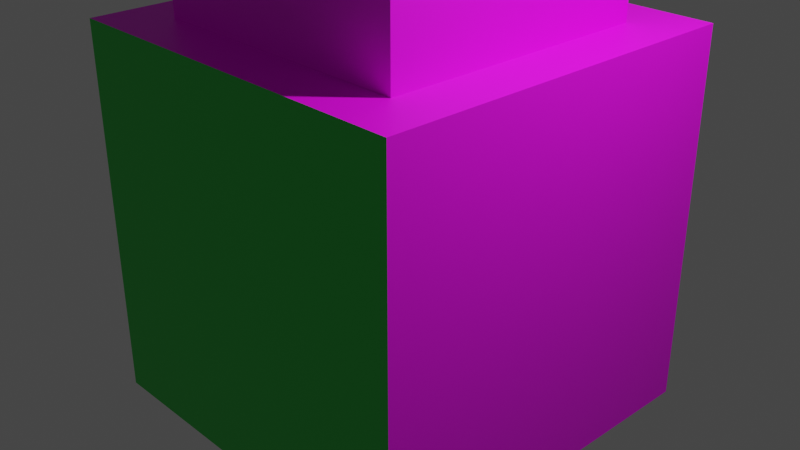 # Source: teset.blend  (saved by Blender 3.3.6; exported with 4.5.12 LTS)
import bpy
from mathutils import Matrix  # noqa: F401  (used for matrix-valued properties, if any)

bpy.ops.wm.read_factory_settings(use_empty=True)
scene = bpy.context.scene
scene.name = 'Scene'

# ---- collections
col_collection = bpy.data.collections.new('Collection'); scene.collection.children.link(col_collection)

# ---- images (referenced by path relative to the original .blend; pixels are not part of the script)
import os
ASSET_DIR = os.environ.get("B2B_ASSET_DIR", "")  # directory of the original .blend (textures are referenced by path, not embedded)
HERE = os.path.dirname(os.path.abspath(__file__))  # packed textures are extracted next to this script under _unpacked/

def load_image(name, relpath, width, height, colorspace="sRGB"):
    """Load a texture the original file referenced (path relative to the .blend, or extracted next to this script)."""
    p = next((c for c in (os.path.join(HERE, relpath), os.path.join(ASSET_DIR, relpath)) if relpath and os.path.exists(c)), "")
    if p:
        img = bpy.data.images.load(p, check_existing=True)
        img.name = name
    else:  # same state as the original file: an image datablock whose file is absent (Cycles renders it pink)
        img = bpy.data.images.new(name, width, height)
        img.source = "FILE"
        img.filepath = "//" + (relpath or name)
    img.colorspace_settings.name = colorspace
    return img
img_test_uv_png = load_image('test_uv.png', 'test_uv.png', 1024, 1024, 'sRGB')

# ---- materials (node trees are filled in below, after node groups)
mat_material = bpy.data.materials.new('Material')
mat_material.alpha_threshold = 0.0
mat_material.use_transparent_shadow = False
mat_material.roughness = 0.5
mat_material.line_color = (0.0, 0.0, 0.0, 1.0)
mat_x = bpy.data.materials.new('マテリアル')
mat_x.use_transparent_shadow = False

# ---- material node trees
mat_material.use_nodes = True; mat_material.node_tree.nodes.clear()
_N = mat_material.node_tree.nodes; _L = mat_material.node_tree.links
n0 = _N.new('ShaderNodeOutputMaterial'); n0.name = 'Material Output'; n0.location = (300, 300)
n1 = _N.new('ShaderNodeBsdfPrincipled'); n1.name = 'Principled BSDF'; n1.location = (10, 300)
n1.distribution = 'GGX'
n1.subsurface_method = 'RANDOM_WALK_SKIN'
n1.inputs[3].default_value = 1.45
n1.inputs[27].default_value = (0.0, 0.0, 0.0, 1.0)
n1.inputs[28].default_value = 1.0
n2 = _N.new('ShaderNodeTexImage'); n2.name = '画像テクスチャ'; n2.location = (-280, 280)
n2.image = img_test_uv_png
_L.new(n1.outputs[0], n0.inputs[0])
_L.new(n2.outputs[0], n1.inputs[0])
n0.is_active_output = True
mat_x.use_nodes = True; mat_x.node_tree.nodes.clear()
_N = mat_x.node_tree.nodes; _L = mat_x.node_tree.links
n0 = _N.new('ShaderNodeBsdfPrincipled'); n0.name = 'Principled BSDF'; n0.location = (10, 300)
n0.distribution = 'GGX'
n0.subsurface_method = 'RANDOM_WALK_SKIN'
n0.inputs[0].default_value = (0.07538, 0.8, 0.1255, 1.0)
n0.inputs[1].default_value = 0.937
n0.inputs[3].default_value = 1.45
n0.inputs[27].default_value = (0.0, 0.0, 0.0, 1.0)
n0.inputs[28].default_value = 1.0
n1 = _N.new('ShaderNodeOutputMaterial'); n1.name = 'Material Output'; n1.location = (300, 300)
_L.new(n0.outputs[0], n1.inputs[0])
n1.is_active_output = True

# ---- world
world_world = bpy.data.worlds.new('World'); scene.world = world_world
world_world.use_nodes = True; world_world.node_tree.nodes.clear()
_N = world_world.node_tree.nodes; _L = world_world.node_tree.links
n0 = _N.new('ShaderNodeOutputWorld'); n0.name = 'World Output'; n0.location = (300, 300)
n1 = _N.new('ShaderNodeBackground'); n1.name = 'Background'; n1.location = (10, 300)
n1.inputs[0].default_value = (0.05088, 0.05088, 0.05088, 1.0)
_L.new(n1.outputs[0], n0.inputs[0])
n0.is_active_output = True
world_world.color = (0.05088, 0.05088, 0.05088)
world_world.use_sun_shadow = False
world_world.sun_shadow_jitter_overblur = 0.0

# ---- cameras
cam_camera = bpy.data.cameras.new('Camera')
cam_camera.clip_end = 100.0
cam_camera.ortho_scale = 7.314

# ---- lights
light_light = bpy.data.lights.new('Light', 'POINT')
light_light.transmission_factor = 0.0
light_light.energy = 1000.0
light_light.shadow_soft_size = 0.1
light_light.shadow_maximum_resolution = 0.006
light_light.use_absolute_resolution = True

# ---- meshes
me_cube = bpy.data.meshes.new('Cube')
me_cube.from_pydata([(0.7245, 0.7245, 1.0), (1.0, 1.0, -1.0), (0.7245, -0.7245, 1.0), (1.0, -1.0, -1.0), (-0.7245, 0.7245, 1.0), (-1.0, 1.0, -1.0), (-0.7245, -0.7245, 1.0), (-1.0, -1.0, -1.0), (1.0, -1.0, 1.0), (-1.0, -1.0, 1.0), (1.0, 1.0, 1.0), (-1.0, 1.0, 1.0), (0.4307, -0.4307, 1.537), (-0.4307, -0.4307, 1.537), (0.4307, 0.4307, 1.537), (-0.4307, 0.4307, 1.537), (0.7245, -0.7245, 1.537), (-0.7245, -0.7245, 1.537), (0.7245, 0.7245, 1.537), (-0.7245, 0.7245, 1.537), (0.4307, -0.4307, 2.056), (-0.4307, -0.4307, 2.056), (0.4307, 0.4307, 2.056), (-0.4307, 0.4307, 2.056)], [], [(0, 4, 19, 18), (3, 8, 9, 7), (7, 9, 11, 5), (5, 1, 3, 7), (1, 10, 8, 3), (5, 11, 10, 1), (2, 6, 9, 8), (0, 2, 8, 10), (6, 4, 11, 9), (4, 0, 10, 11), (15, 13, 21, 23), (2, 0, 18, 16), (4, 6, 17, 19), (6, 2, 16, 17), (12, 13, 17, 16), (14, 12, 16, 18), (13, 15, 19, 17), (15, 14, 18, 19), (22, 23, 21, 20), (13, 12, 20, 21), (14, 15, 23, 22), (12, 14, 22, 20)])
me_cube.polygons.foreach_set('material_index', [0, 1, 0, 0, 0, 0, 0, 0, 0, 0, 0, 0, 0, 0, 0, 0, 0, 0, 0, 0, 0, 0])
_uv = me_cube.uv_layers.new(name='UVMap')
_uv.uv.foreach_set('vector', [0.7561, 0.5748, 0.7561, 0.8163, 0.6667, 0.8163, 0.6667, 0.5748, 0.3333, 0.0, 0.3333, 0.3333, 0.0, 0.3333, 0.0, 0.0, 0.3333, 0.3333, 0.3333, 0.6667, 0.0, 0.6667, 0.0, 0.3333, 0.3333, 0.0, 0.6667, 0.0, 0.6667, 0.3333, 0.3333, 0.3333, 0.6667, 0.3333, 0.6667, 0.6667, 0.3333, 0.6667, 0.3333, 0.3333, 0.3333, 0.6667, 0.3333, 1.0, 0.0, 1.0, 0.0, 0.6667, 0.7126, 0.2874, 0.9541, 0.2874, 1.0, 0.3333, 0.6667, 0.3333, 0.7126, 0.04592, 0.7126, 0.2874, 0.6667, 0.3333, 0.6667, 0.0, 0.9541, 0.2874, 0.9541, 0.04592, 1.0, 0.0, 1.0, 0.3333, 0.9541, 0.04592, 0.7126, 0.04592, 0.6667, 0.0, 1.0, 0.0, 0.7533, 0.8163, 0.7533, 0.9599, 0.6667, 0.9599, 0.6667, 0.8163, 0.8456, 0.5748, 0.8456, 0.8163, 0.7561, 0.8163, 0.7561, 0.5748, 0.4228, 0.6667, 0.4228, 0.9082, 0.3333, 0.9082, 0.3333, 0.6667, 0.5123, 0.6667, 0.5123, 0.9082, 0.4228, 0.9082, 0.4228, 0.6667, 0.7156, 0.5259, 0.8592, 0.5259, 0.9082, 0.5748, 0.6667, 0.5748, 0.7156, 0.3823, 0.7156, 0.5259, 0.6667, 0.5748, 0.6667, 0.3333, 0.8592, 0.5259, 0.8592, 0.3823, 0.9082, 0.3333, 0.9082, 0.5748, 0.8592, 0.3823, 0.7156, 0.3823, 0.6667, 0.3333, 0.9082, 0.3333, 0.5123, 0.6667, 0.6558, 0.6667, 0.6558, 0.8102, 0.5123, 0.8102, 0.9322, 0.5748, 0.9322, 0.7184, 0.8456, 0.7184, 0.8456, 0.5748, 0.9322, 0.7184, 0.9322, 0.862, 0.8456, 0.862, 0.8456, 0.7184, 0.5989, 0.8102, 0.5989, 0.9538, 0.5123, 0.9538, 0.5123, 0.8102])
me_cube.materials.append(mat_material)
me_cube.materials.append(mat_x)
me_cube.use_mirror_vertex_groups = False
me_cube.update()

# ---- objects
ob_cube = bpy.data.objects.new('Cube', me_cube)
ob_light = bpy.data.objects.new('Light', light_light)
ob_camera = bpy.data.objects.new('Camera', cam_camera)

# ---- transforms, parenting, visibility, modifiers, constraints
ob_cube.location = (0.0, 0.0, 0.0)
ob_cube.scale = (2.053, 2.053, 2.053)
ob_cube.lock_rotations_4d = False
ob_cube.empty_display_type = 'ARROWS'
ob_cube.lineart.crease_threshold = 0.0
ob_light.location = (4.076, 1.005, 5.904)
ob_light.rotation_euler = (0.6503, 0.05522, 1.866)
ob_light.lock_rotations_4d = False
ob_light.empty_display_type = 'ARROWS'
ob_light.color = (0.0, 0.0, 0.0, 0.0)
ob_light.lineart.crease_threshold = 0.0
ob_camera.location = (7.359, -6.926, 4.958)
ob_camera.rotation_euler = (1.109, 0.0, 0.8149)
ob_camera.lock_rotations_4d = False
ob_camera.empty_display_type = 'ARROWS'
ob_camera.color = (0.0, 0.0, 0.0, 0.0)
ob_camera.display_type = 'WIRE'
ob_camera.lineart.crease_threshold = 0.0

# ---- collection membership
col_collection.objects.link(ob_cube)
col_collection.objects.link(ob_light)
col_collection.objects.link(ob_camera)

# ---- scene / render settings (as saved in the file)
scene.camera = ob_camera
scene.frame_start = 1; scene.frame_end = 250; scene.frame_set(1)
scene.render.engine = 'BLENDER_EEVEE_NEXT'
scene.cycles.sampling_pattern = 'TABULATED_SOBOL'
scene.cycles.use_light_tree = False
scene.view_settings.view_transform = 'Filmic'
bpy.context.view_layer.update()
